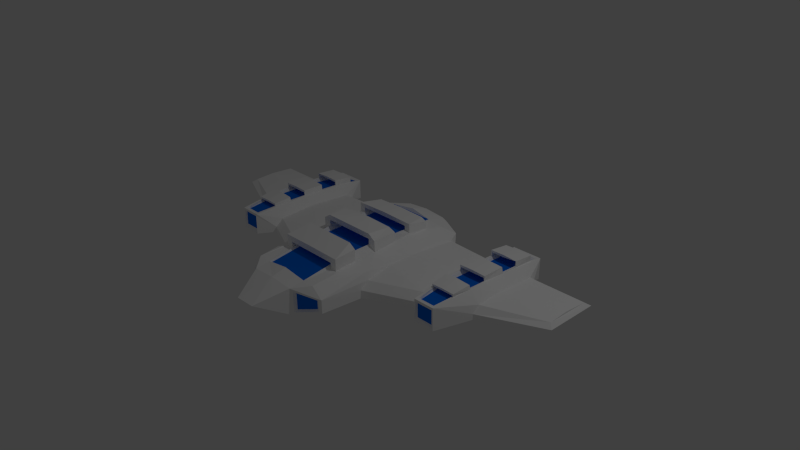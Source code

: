 # Source: ship1.2.blend  (saved by Blender 2.75.0; exported with 4.5.12 LTS)
import bpy
from mathutils import Matrix  # noqa: F401  (used for matrix-valued properties, if any)

bpy.ops.wm.read_factory_settings(use_empty=True)
scene = bpy.context.scene
scene.name = 'Scene'

# ---- collections
col_collection_1 = bpy.data.collections.new('Collection 1'); scene.collection.children.link(col_collection_1)

# ---- materials (node trees are filled in below, after node groups)
mat_basicplayer = bpy.data.materials.new('BasicPlayer')
mat_basicplayer.alpha_threshold = 0.0
mat_basicplayer.use_transparent_shadow = False
mat_basicplayer.diffuse_color = (1.0, 1.0, 1.0, 1.0)
mat_basicplayer.roughness = 0.5
mat_basicplayer.specular_intensity = 0.0
mat_basicplayer.line_color = (0.0, 0.0, 0.0, 1.0)
mat_detailsplayer = bpy.data.materials.new('DetailsPlayer')
mat_detailsplayer.alpha_threshold = 0.0
mat_detailsplayer.use_transparent_shadow = False
mat_detailsplayer.diffuse_color = (0.0, 0.1564, 0.8, 1.0)
mat_detailsplayer.roughness = 0.5
mat_detailsplayer.specular_intensity = 0.0
mat_detailsplayer.line_color = (0.0, 0.0, 0.0, 1.0)

# ---- material node trees

# ---- world
world_world = bpy.data.worlds.new('World'); scene.world = world_world
world_world.color = (0.05088, 0.05088, 0.05088)
world_world.use_sun_shadow = False
world_world.sun_shadow_jitter_overblur = 0.0
world_world.cycles.sampling_method = 'MANUAL'
world_world.cycles.sample_map_resolution = 256

# ---- cameras
cam_camera = bpy.data.cameras.new('Camera')
cam_camera.clip_end = 100.0
cam_camera.lens = 35.0
cam_camera.sensor_width = 32.0
cam_camera.sensor_height = 18.0
cam_camera.ortho_scale = 7.314
cam_camera.dof.focus_distance = 0.0
cam_camera.dof.aperture_fstop = 128.0

# ---- lights
light_lamp = bpy.data.lights.new('Lamp', 'POINT')
light_lamp.transmission_factor = 0.0
light_lamp.cutoff_distance = 30.0
light_lamp.energy = 100.0
light_lamp.shadow_buffer_clip_start = 1.001
light_lamp.shadow_soft_size = 0.1
light_lamp.shadow_maximum_resolution = 0.006
light_lamp.use_absolute_resolution = True
light_lamp.cycles.use_multiple_importance_sampling = False

# ---- meshes
me_cube = bpy.data.meshes.new('Cube')
me_cube.from_pydata([(-0.6965, -0.0131, 0.8203), (-0.3935, 0.03727, -0.912), (-0.5062, 0.3031, 1.375), (-0.2886, 0.3078, -0.9542), (8.564e-08, -0.02294, -0.9542), (-1.687e-07, -0.1164, 1.573), (-0.6268, 0.08636, 1.393), (-0.3674, 0.1404, -0.9542), (1.248e-07, 0.318, -0.9542), (-3.844e-07, 0.3458, 1.375), (-0.5062, 0.3767, -4.869e-07), (-0.1959, -0.02294, -0.9542), (-0.3286, -0.07906, 1.569), (-0.6167, 0.03798, -0.8339), (-0.6965, 0.1874, 0.7087), (-0.3946, 0.2387, -0.9121), (-0.1959, 0.318, -0.9542), (-0.3286, 0.2959, 1.375), (-0.5062, 0.3387, -0.6876), (-0.5062, 0.3387, 0.6876), (-2.5e-09, 0.4191, -0.698), (-0.3286, 0.396, -2.534e-07), (-0.3589, 0.09747, 1.551), (-0.6965, 0.09547, -0.7902), (-0.6965, 0.2481, -0.1297), (1.192e-07, 0.2794, -0.9542), (-0.3286, 0.396, 0.6876), (-0.3286, 0.2794, 1.569), (-0.6164, 0.2046, -0.8353), (-0.3286, 0.3764, -0.6876), (-0.6965, 0.2481, 0.3509), (-0.1959, 0.2794, -0.9542), (-3.874e-07, 0.1387, 1.968), (-3.502e-07, 0.1209, 1.968), (-0.1415, 0.1209, 1.968), (-3.055e-07, 0.1086, 1.968), (-0.1415, 0.1387, 1.968), (-0.1415, 0.1086, 1.968), (-0.6268, 0.1643, 1.393), (-0.6965, 0.09512, 0.8203), (-0.6268, 0.01388, 1.393), (-0.3589, 0.2361, 1.551), (-0.3286, 0.09747, 1.569), (-0.3589, -0.03568, 1.551), (-0.5815, 0.08636, 1.375), (-0.3652, 0.09747, 1.503), (-0.5815, 0.1498, 1.375), (-0.5815, 0.02836, 1.375), (-0.3652, 0.2166, 1.503), (-0.3652, -0.01619, 1.503), (-4.008e-07, 0.2972, 1.574), (-1.714e-07, 0.2853, 1.347), (5.215e-08, 0.3783, 0.00928), (-0.3057, 0.2782, 1.347), (-5.215e-08, 0.3783, 0.6783), (1.714e-07, 0.3783, -0.6597), (-0.3057, 0.3783, 0.00928), (-0.3057, 0.3783, 0.6783), (-0.3057, 0.3783, -0.6597), (-0.372, 0.3246, 0.9938), (-0.4627, 0.3222, 0.9939), (-0.4623, 0.3529, 0.6935), (-0.3725, 0.4195, 0.6936), (-0.372, 0.4035, 0.9938), (-0.4627, 0.4011, 0.9939), (-0.4623, 0.4279, 0.6935), (-0.3725, 0.5087, 0.6936), (-0.372, 0.4844, 0.9938), (-0.4627, 0.482, 0.9939), (-0.4623, 0.5017, 0.6935), (-0.3725, 0.5607, 0.6936), (0.0002231, 0.4035, 0.9938), (-0.0002231, 0.5087, 0.6936), (0.0002231, 0.4844, 0.9938), (-0.0002231, 0.5607, 0.6936), (-0.4685, 0.3538, 0.393), (-0.4687, 0.3907, 0.05695), (-0.3661, 0.4237, 0.05694), (-0.3663, 0.4246, 0.393), (-0.4685, 0.4279, 0.393), (-0.4687, 0.4598, 0.05695), (-0.3661, 0.4978, 0.05694), (-0.3663, 0.4987, 0.393), (-0.4685, 0.4975, 0.393), (-0.4687, 0.5238, 0.05695), (-0.3661, 0.5415, 0.05694), (-0.3663, 0.5684, 0.393), (0.0001017, 0.4978, 0.05694), (-0.0001017, 0.4987, 0.393), (0.0001017, 0.5521, 0.05694), (-0.0001017, 0.5684, 0.393), (-0.4582, 0.3613, -0.4896), (-0.4586, 0.3976, -0.198), (-0.3762, 0.4162, -0.1979), (-0.3765, 0.4176, -0.4896), (-0.4582, 0.4164, -0.4896), (-0.4586, 0.4527, -0.198), (-0.3762, 0.4713, -0.1979), (-0.3765, 0.4727, -0.4896), (-0.4582, 0.4473, -0.4896), (-0.4586, 0.5129, -0.198), (-0.3762, 0.5315, -0.1979), (-0.3765, 0.5036, -0.4896), (0.000169, 0.4713, -0.1979), (-0.000169, 0.4727, -0.4896), (0.000169, 0.5315, -0.1979), (-0.000169, 0.5036, -0.4896), (-0.6965, -0.0131, -0.699), (-0.3674, 0.001485, -0.9542), (-0.3674, 0.2794, -0.9542), (-0.3879, 0.1404, -0.9468), (-0.6965, 0.1962, -0.6989), (-0.6385, 0.1254, -0.8313), (-0.6398, 0.02263, -0.8405), (-0.3868, 0.02259, -0.9464), (-0.3873, 0.2572, -0.9466), (-0.3952, 0.1405, -0.9126), (-0.6394, 0.2198, -0.8416), (-0.6145, 0.1277, -0.8262), (-0.6572, 0.1767, 1.375), (-0.6572, 0.1239, 1.375), (-0.6572, 0.2401, -0.8354), (-0.6572, 0.2794, -4.657e-07), (-0.6572, 0.1239, -0.8238), (-0.6572, 0.001485, -0.8354), (-0.6572, 0.2794, 0.6876), (-0.6572, 0.001485, 1.375), (-1.345, 0.103, 0.5449), (-1.345, 0.1033, -0.7877), (-1.348, 0.1901, 0.4333), (-1.348, 0.1735, -0.6955), (-1.348, 0.2097, -0.2307), (-1.348, 0.02756, -0.6956), (-1.348, 0.2097, 0.1617), (-1.348, 0.02756, 0.5449), (-1.464, 0.1217, -1.041), (-1.539, 0.2719, 0.6587), (-1.486, 0.2042, -1.006), (-1.481, 0.3292, -0.3456), (-1.486, 0.02943, -1.006), (-1.458, 0.3377, -0.04522), (-1.839, 0.1237, -1.041), (-1.772, 0.2731, 0.6587), (-1.823, 0.2056, -1.006), (-1.831, 0.3308, -0.3455), (-1.823, 0.03078, -1.006), (-1.854, 0.3396, -0.0452), (-1.975, 0.1059, 0.2775), (-1.975, 0.1062, -0.7886), (-1.977, 0.1909, 0.1883), (-1.977, 0.1747, -0.7148), (-1.977, 0.2101, -0.343), (-1.977, 0.03229, -0.7149), (-1.977, 0.2101, -0.02905), (-1.977, 0.03229, 0.2775), (-2.799, 0.1213, -0.06897), (-2.799, 0.1214, -0.7856), (-2.738, 0.1664, -0.129), (-2.738, 0.1578, -0.736), (-2.738, 0.1765, -0.4861), (-2.738, 0.08223, -0.7361), (-2.738, 0.1765, -0.275), (-2.738, 0.08223, -0.06897), (-1.519, 0.2386, -0.956), (-1.448, 0.1217, -1.041), (-1.452, -0.03188, -1.042), (-1.793, 0.2398, -0.956), (-1.855, 0.1236, -1.041), (-1.859, -0.02999, -1.041), (-1.468, 0.2358, -1.041), (-1.483, 0.1211, -1.006), (-1.468, -0.003246, -1.041), (-1.842, 0.2375, -1.041), (-1.82, 0.1228, -1.006), (-1.842, -0.001506, -1.041), (-1.46, 0.2849, -0.8724), (-1.458, 0.3247, -0.3456), (-1.481, 0.3379, -0.04522), (-1.485, 0.3183, 0.437), (-1.852, 0.2868, -0.8722), (-1.854, 0.3266, -0.3455), (-1.831, 0.3395, -0.0452), (-1.824, 0.3202, 0.4371), (-1.478, 0.2854, -0.8724), (-1.519, 0.2908, -0.4934), (-1.519, 0.3082, 0.1724), (-1.507, 0.3196, 0.4374), (-1.833, 0.287, -0.8723), (-1.793, 0.292, -0.4933), (-1.793, 0.3095, 0.1724), (-1.803, 0.3212, 0.4374), (-1.461, 0.3374, 0.1972), (-1.46, 0.3185, -0.5959), (-1.85, 0.3393, 0.1972), (-1.852, 0.3203, -0.5958), (-1.485, 0.3377, 0.1972), (-1.478, 0.3192, -0.5959), (-1.826, 0.3393, 0.1972), (-1.833, 0.3209, -0.5957), (-1.458, 0.3807, -0.04522), (-1.458, 0.3807, -0.3456), (-1.854, 0.3826, -0.0452), (-1.854, 0.3826, -0.3455), (-1.48, 0.3809, -0.04522), (-1.48, 0.3808, -0.3456), (-1.831, 0.3825, -0.0452), (-1.831, 0.3825, -0.3455), (-1.466, 0.4034, -0.04522), (-1.466, 0.4034, -0.3456), (-1.846, 0.4053, -0.0452), (-1.846, 0.4053, -0.3455), (-1.48, 0.4148, -0.04522), (-1.48, 0.4148, -0.3456), (-1.831, 0.4165, -0.0452), (-1.831, 0.4165, -0.3455), (-1.656, 0.3817, -0.04521), (-1.656, 0.3817, -0.3455), (-1.656, 0.4157, -0.04521), (-1.656, 0.4156, -0.3455), (-1.452, 0.2643, -1.041), (-1.452, 0.3203, -0.4934), (-1.859, 0.2662, -1.041), (-1.859, 0.3222, -0.4933), (-1.486, 0.2663, -0.9931), (-1.486, 0.3205, -0.4934), (-1.826, 0.2679, -0.993), (-1.826, 0.322, -0.4933), (-1.46, 0.3342, -0.87), (-1.46, 0.3678, -0.5936), (-1.851, 0.336, -0.8699), (-1.851, 0.3696, -0.5934), (-1.478, 0.3347, -0.8701), (-1.478, 0.3685, -0.5935), (-1.833, 0.3363, -0.87), (-1.833, 0.3702, -0.5934), (-1.464, 0.3568, -0.8682), (-1.464, 0.3903, -0.5918), (-1.847, 0.3586, -0.868), (-1.847, 0.3921, -0.5916), (-1.478, 0.3674, -0.8683), (-1.478, 0.4012, -0.5917), (-1.833, 0.369, -0.8681), (-1.833, 0.4029, -0.5915), (-1.656, 0.3355, -0.87), (-1.656, 0.3694, -0.5935), (-1.656, 0.3682, -0.8682), (-1.656, 0.4021, -0.5916), (-1.452, 0.3377, 0.1724), (-1.538, 0.2435, 0.71), (-1.859, 0.3396, 0.1724), (-1.766, 0.245, 0.71), (-1.486, 0.3379, 0.1724), (-1.539, 0.2998, 0.6994), (-1.826, 0.3395, 0.1724), (-1.766, 0.3014, 0.6994), (-1.461, 0.3733, 0.1985), (-1.485, 0.339, 0.4383), (-1.85, 0.3751, 0.1985), (-1.824, 0.339, 0.4384), (-1.485, 0.3736, 0.1985), (-1.507, 0.339, 0.4387), (-1.826, 0.3752, 0.1985), (-1.803, 0.3389, 0.4387), (-1.469, 0.3907, 0.1995), (-1.492, 0.3536, 0.4394), (-1.842, 0.3926, 0.1995), (-1.817, 0.3554, 0.4394), (-1.485, 0.4024, 0.1995), (-1.506, 0.3677, 0.4397), (-1.826, 0.404, 0.1995), (-1.803, 0.3677, 0.4397), (-1.656, 0.3744, 0.1985), (-1.656, 0.339, 0.4387), (-1.656, 0.4032, 0.1995), (-1.656, 0.3677, 0.4397), (-1.541, 0.06157, 0.7138), (-1.525, 0.1587, 0.7402), (-1.768, 0.06237, 0.7137), (-1.78, 0.1587, 0.7401), (-1.507, 0.2979, 0.7329), (-1.507, 0.158, 0.7402), (-1.511, 0.006162, 0.7391), (-1.798, 0.2998, 0.7329), (-1.797, 0.159, 0.7401), (-1.8, 0.00719, 0.739), (-1.524, 0.2678, 0.7344), (-1.539, 0.1593, 0.7145), (-1.527, 0.03678, 0.7393), (-1.78, 0.2695, 0.7345), (-1.766, 0.1584, 0.7143), (-1.782, 0.03768, 0.7392)], [], [(62, 61, 65, 66), (27, 17, 2, 119), (121, 18, 3, 109), (94, 91, 95, 98), (40, 43, 49, 47), (27, 42, 34, 36), (1, 13, 118, 116), (125, 19, 10, 122), (21, 26, 57, 56), (29, 21, 56, 58), (75, 78, 82, 79), (43, 22, 45, 49), (118, 28, 15, 116), (122, 10, 18, 121), (20, 29, 58, 55), (8, 16, 29, 20), (16, 3, 18, 29), (23, 107, 132, 128), (108, 7, 109, 31, 25, 4, 11), (14, 30, 133, 129), (12, 126, 124, 108), (119, 2, 19, 125), (109, 3, 16, 31), (25, 31, 16, 8), (36, 32, 50, 27), (33, 32, 36, 34), (35, 33, 34, 37), (50, 9, 17, 27), (11, 4, 5, 12, 108), (6, 38, 119, 120), (38, 41, 27, 119), (41, 22, 42, 27), (42, 12, 37, 34), (49, 45, 44, 47), (45, 48, 46, 44), (22, 41, 48, 45), (41, 38, 46, 48), (6, 40, 47, 44), (38, 6, 44, 46), (54, 57, 53, 51), (52, 56, 57, 54), (55, 58, 56, 52), (26, 17, 53, 57), (17, 9, 51, 53), (59, 60, 2, 17), (60, 61, 19, 2), (62, 59, 17, 26), (61, 62, 26, 19), (66, 65, 69, 70), (59, 62, 66, 63), (61, 60, 64, 65), (60, 59, 63, 64), (70, 69, 68, 67), (67, 63, 71, 73), (65, 64, 68, 69), (64, 63, 67, 68), (71, 72, 74, 73), (66, 70, 74, 72), (70, 67, 73, 74), (63, 66, 72, 71), (75, 76, 10, 19), (76, 77, 21, 10), (77, 78, 26, 21), (78, 75, 19, 26), (79, 82, 86, 83), (78, 77, 81, 82), (77, 76, 80, 81), (76, 75, 79, 80), (85, 84, 83, 86), (81, 85, 89, 87), (81, 80, 84, 85), (80, 79, 83, 84), (88, 87, 89, 90), (86, 82, 88, 90), (85, 86, 90, 89), (82, 81, 87, 88), (92, 91, 18, 10), (93, 92, 10, 21), (94, 93, 21, 29), (91, 94, 29, 18), (98, 95, 99, 102), (93, 94, 98, 97), (92, 93, 97, 96), (91, 92, 96, 95), (102, 99, 100, 101), (101, 97, 103, 105), (96, 97, 101, 100), (95, 96, 100, 99), (103, 104, 106, 105), (98, 102, 106, 104), (102, 101, 105, 106), (97, 98, 104, 103), (40, 6, 120, 126), (37, 12, 5, 35), (22, 43, 12, 42), (43, 40, 126, 12), (113, 114, 108, 124), (110, 115, 109, 7), (115, 117, 121, 109), (117, 112, 123, 121), (114, 110, 7, 108), (112, 113, 124, 123), (13, 1, 114, 113), (116, 15, 115, 110), (15, 28, 117, 115), (28, 118, 112, 117), (1, 116, 110, 114), (118, 13, 113, 112), (14, 39, 120, 119), (111, 24, 122, 121), (23, 111, 121, 123), (107, 23, 123, 124), (24, 30, 125, 122), (30, 14, 119, 125), (0, 107, 124, 126), (39, 0, 126, 120), (133, 131, 220, 247), (132, 134, 281, 165), (24, 111, 130, 131), (107, 0, 134, 132), (30, 24, 131, 133), (111, 23, 128, 130), (39, 14, 129, 127), (0, 39, 127, 134), (170, 139, 145, 173), (136, 185, 189, 142), (130, 128, 164, 219), (127, 129, 279, 280), (134, 127, 280, 281), (129, 133, 247, 279), (128, 132, 165, 164), (131, 130, 219, 220), (284, 283, 147, 154), (283, 282, 149, 147), (184, 163, 166, 188), (279, 247, 191, 178), (185, 184, 188, 189), (137, 170, 173, 143), (286, 248, 250, 289), (153, 151, 159, 161), (152, 154, 162, 160), (282, 249, 153, 149), (167, 168, 152, 148), (222, 221, 150, 151), (168, 284, 154, 152), (249, 222, 151, 153), (221, 167, 148, 150), (162, 155, 156, 160), (157, 161, 159, 158, 156, 155), (150, 148, 156, 158), (147, 149, 157, 155), (154, 147, 155, 162), (149, 153, 161, 157), (148, 152, 160, 156), (151, 150, 158, 159), (135, 169, 219, 164), (171, 135, 164, 165), (172, 141, 167, 221), (141, 174, 168, 167), (174, 171, 165, 168), (169, 172, 221, 219), (170, 137, 169, 135), (139, 170, 135, 171), (143, 173, 141, 172), (173, 145, 174, 141), (145, 139, 171, 174), (137, 143, 172, 169), (192, 175, 227, 228), (177, 140, 199, 203), (183, 196, 232, 231), (146, 181, 205, 201), (252, 254, 282, 279), (225, 223, 219, 221), (163, 184, 224, 223), (184, 185, 251, 224), (185, 136, 252, 251), (188, 166, 225, 226), (189, 188, 226, 253), (142, 189, 253, 254), (136, 142, 254, 252), (166, 163, 223, 225), (176, 140, 247, 220), (146, 180, 222, 249), (177, 138, 224, 251), (144, 181, 253, 226), (138, 176, 220, 224), (140, 177, 251, 247), (180, 144, 226, 222), (181, 146, 249, 253), (199, 200, 208, 207), (204, 203, 215, 216), (181, 144, 206, 205), (180, 146, 201, 202), (144, 180, 202, 206), (176, 138, 204, 200), (138, 177, 203, 204), (140, 176, 200, 199), (212, 211, 207, 208), (213, 214, 210, 209), (201, 205, 213, 209), (203, 199, 207, 211), (203, 211, 217, 215), (202, 201, 209, 210), (206, 202, 210, 214), (200, 204, 212, 208), (216, 215, 217, 218), (206, 214, 218, 216), (211, 212, 218, 217), (212, 204, 216, 218), (214, 213, 217, 218), (213, 205, 215, 217), (205, 206, 216, 215), (175, 192, 220, 219), (194, 179, 221, 222), (196, 183, 223, 224), (187, 198, 226, 225), (183, 175, 219, 223), (192, 196, 224, 220), (198, 194, 222, 226), (179, 187, 225, 221), (227, 231, 239, 235), (230, 234, 242, 238), (187, 179, 229, 233), (196, 192, 228, 232), (198, 187, 233, 234), (179, 194, 230, 229), (194, 198, 234, 230), (175, 183, 231, 227), (239, 240, 236, 235), (242, 241, 237, 238), (232, 240, 246, 244), (228, 227, 235, 236), (233, 229, 237, 241), (232, 228, 236, 240), (233, 241, 245, 243), (229, 230, 238, 237), (243, 244, 246, 245), (239, 231, 243, 245), (242, 234, 244, 246), (231, 232, 244, 243), (240, 239, 245, 246), (241, 242, 246, 245), (234, 233, 243, 244), (182, 193, 249, 282), (186, 195, 251, 252), (197, 190, 254, 253), (195, 191, 247, 251), (178, 186, 252, 279), (193, 197, 253, 249), (190, 182, 282, 254), (257, 258, 266, 265), (269, 270, 274, 273), (195, 186, 260, 259), (178, 191, 255, 256), (182, 190, 262, 258), (186, 178, 256, 260), (190, 197, 261, 262), (193, 182, 258, 257), (267, 268, 264, 263), (270, 269, 265, 266), (256, 255, 263, 264), (258, 262, 270, 266), (260, 256, 264, 268), (270, 262, 272, 274), (271, 272, 274, 273), (260, 268, 274, 272), (267, 259, 271, 273), (261, 269, 273, 271), (259, 260, 272, 271), (268, 267, 273, 274), (262, 261, 271, 272), (286, 289, 277, 275), (285, 276, 280, 279), (276, 287, 281, 280), (278, 288, 282, 283), (290, 278, 283, 284), (288, 285, 279, 282), (287, 290, 284, 281), (248, 286, 276, 285), (286, 275, 287, 276), (289, 250, 288, 278), (277, 289, 278, 290), (250, 248, 285, 288), (275, 277, 290, 287), (265, 269, 261, 257), (193, 257, 261, 197), (191, 195, 259, 255), (263, 255, 259, 267), (165, 281, 284, 168)])
me_cube.polygons.foreach_set('material_index', [0, 0, 0, 0, 0, 0, 1, 0, 0, 0, 0, 0, 1, 0, 0, 0, 0, 0, 0, 0, 0, 0, 0, 0, 0, 0, 0, 0, 0, 0, 0, 0, 0, 1, 1, 0, 0, 0, 0, 1, 1, 1, 0, 0, 0, 0, 0, 0, 0, 0, 0, 0, 0, 0, 0, 0, 0, 0, 0, 0, 0, 0, 0, 0, 0, 0, 0, 0, 0, 0, 0, 0, 0, 0, 0, 0, 0, 0, 0, 0, 0, 0, 0, 0, 0, 0, 0, 0, 0, 0, 0, 0, 0, 0, 0, 0, 0, 0, 0, 0, 0, 0, 0, 0, 0, 0, 0, 0, 0, 0, 0, 0, 0, 0, 0, 0, 0, 0, 0, 0, 0, 0, 0, 0, 1, 1, 0, 0, 0, 0, 0, 0, 0, 0, 1, 0, 1, 1, 1, 0, 0, 0, 0, 0, 0, 0, 0, 0, 0, 0, 0, 0, 0, 0, 0, 0, 0, 0, 0, 0, 0, 0, 0, 0, 0, 0, 0, 0, 0, 0, 0, 0, 0, 0, 0, 0, 0, 0, 0, 0, 0, 0, 0, 0, 0, 0, 0, 0, 0, 0, 0, 0, 0, 0, 0, 0, 0, 0, 0, 0, 0, 0, 0, 0, 0, 0, 0, 0, 0, 0, 0, 0, 0, 0, 0, 0, 0, 0, 0, 0, 0, 0, 0, 0, 0, 0, 0, 0, 0, 0, 0, 0, 0, 0, 0, 0, 0, 0, 0, 0, 0, 0, 0, 0, 0, 0, 0, 0, 0, 0, 0, 0, 0, 0, 0, 0, 0, 0, 0, 0, 0, 0, 0, 0, 0, 0, 0, 0, 0, 0, 0, 1, 0, 0, 0, 0, 0, 0, 0, 0, 0, 0, 0, 0, 0, 0, 0, 0, 0])
me_cube.materials.append(mat_basicplayer)
me_cube.materials.append(mat_detailsplayer)
me_cube.use_remesh_preserve_volume = False
me_cube.use_remesh_preserve_attributes = False
me_cube.use_mirror_vertex_groups = False
me_cube.update()

# ---- objects
ob_cube = bpy.data.objects.new('Cube', me_cube)
ob_lamp = bpy.data.objects.new('Lamp', light_lamp)
ob_camera = bpy.data.objects.new('Camera', cam_camera)

# ---- transforms, parenting, visibility, modifiers, constraints
ob_cube.location = (0.0, 0.0, 0.0)
ob_cube.rotation_euler = (1.571, 0.0, 0.0)
ob_cube.lock_rotations_4d = False
ob_cube.empty_display_type = 'ARROWS'
ob_cube.lineart.crease_threshold = 0.0
_m = ob_cube.modifiers.new('Mirror', 'MIRROR')
_m = ob_cube.modifiers.new('Decimate', 'DECIMATE')
_m.ratio = 0.66
_m.angle_limit = 0.3665
ob_lamp.location = (4.076, 1.005, 5.904)
ob_lamp.rotation_euler = (0.6503, 0.05522, 1.866)
ob_lamp.lock_rotations_4d = False
ob_lamp.empty_display_type = 'ARROWS'
ob_lamp.color = (0.0, 0.0, 0.0, 0.0)
ob_lamp.lineart.crease_threshold = 0.0
ob_camera.location = (7.481, -6.508, 5.344)
ob_camera.rotation_euler = (1.109, 0.01082, 0.8149)
ob_camera.lock_rotations_4d = False
ob_camera.empty_display_type = 'ARROWS'
ob_camera.color = (0.0, 0.0, 0.0, 0.0)
ob_camera.display_type = 'WIRE'
ob_camera.lineart.crease_threshold = 0.0

# ---- collection membership
col_collection_1.objects.link(ob_cube)
col_collection_1.objects.link(ob_lamp)
col_collection_1.objects.link(ob_camera)

# ---- scene / render settings (as saved in the file)
scene.camera = ob_camera
scene.frame_start = 1; scene.frame_end = 250; scene.frame_set(0)
scene.render.engine = 'BLENDER_EEVEE_NEXT'
scene.render.resolution_percentage = 50
scene.render.dither_intensity = 0.0
scene.cycles.use_denoising = False
scene.cycles.samples = 10
scene.cycles.sampling_pattern = 'TABULATED_SOBOL'
scene.cycles.light_sampling_threshold = 0.0
scene.cycles.use_adaptive_sampling = False
scene.cycles.use_light_tree = False
scene.cycles.blur_glossy = 0.0
scene.cycles.volume_bounces = 1
scene.cycles.pixel_filter_type = 'GAUSSIAN'
scene.cycles.sample_clamp_indirect = 0.0
scene.view_settings.view_transform = 'Standard'
bpy.context.view_layer.update()
